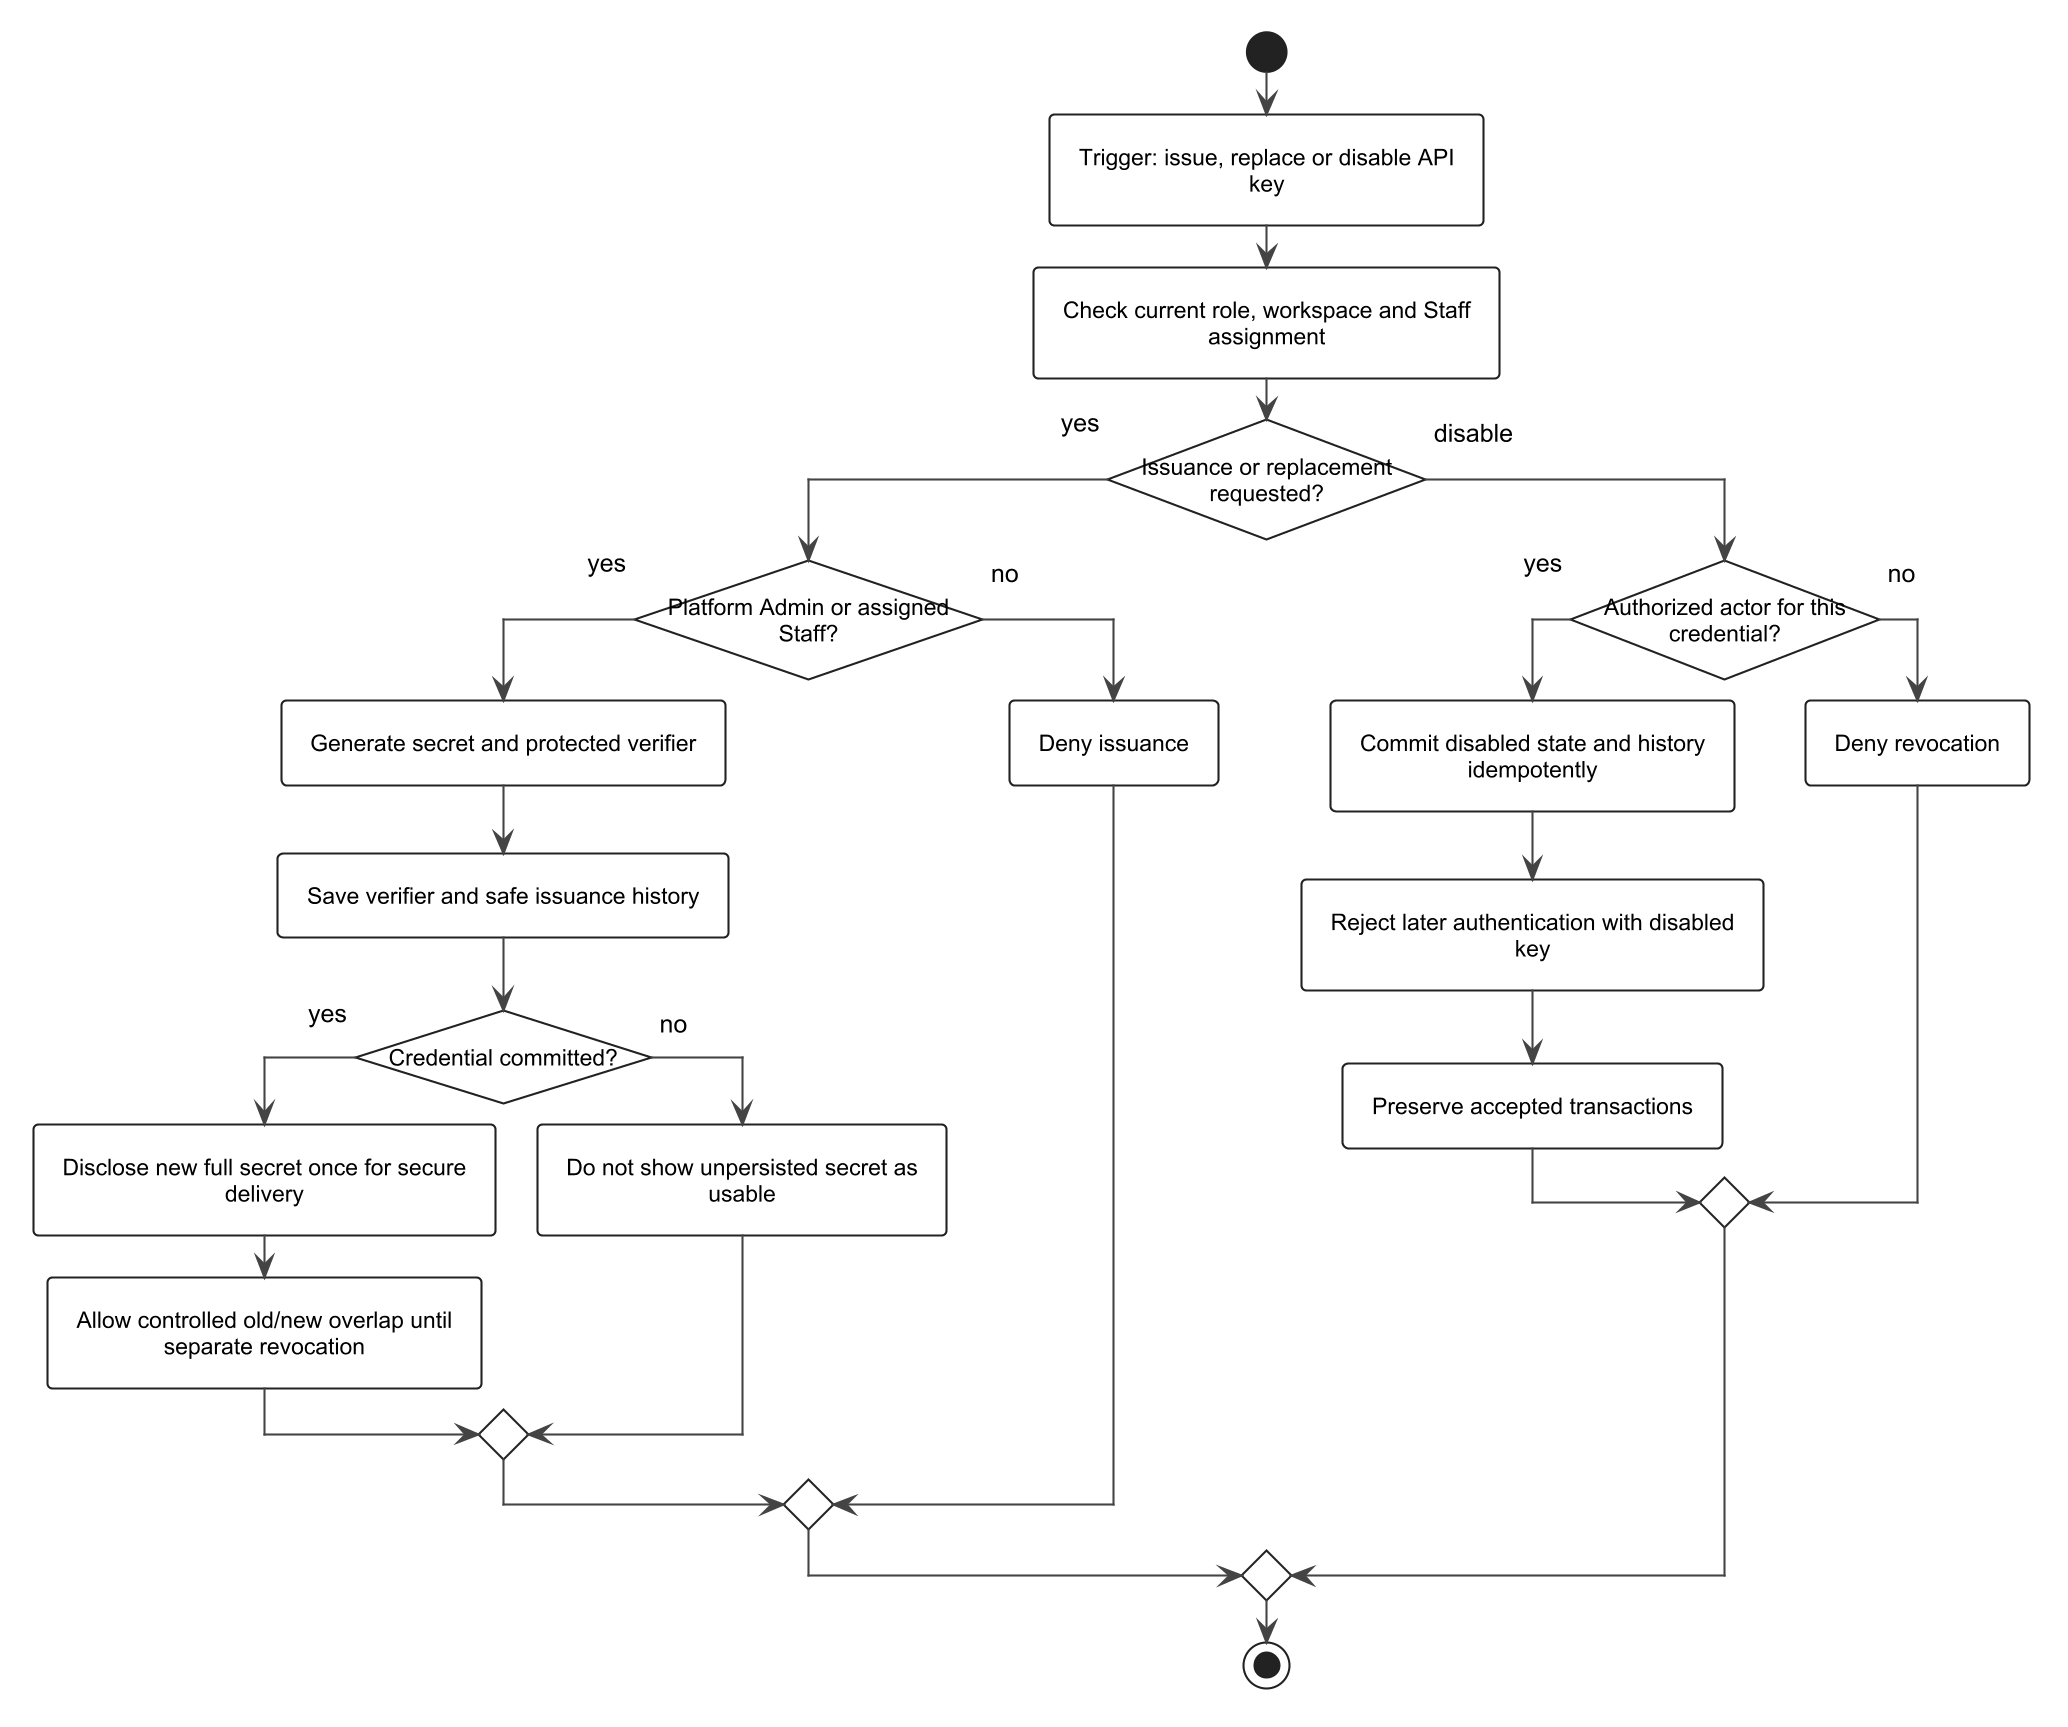

The diagram above was rendered by PlantUML. Its source (embedded in the PNG):
@startuml
skinparamlocked dpi 200
skinparam monochrome true
skinparam shadowing false
skinparam backgroundColor white
skinparam defaultFontName Arial
skinparam defaultFontSize 12
skinparam ArrowColor #444444
skinparam ArrowThickness 1
skinparam classAttributeIconSize 0
skinparam classBackgroundColor white
skinparam classBorderColor #777777
skinparam classBorderThickness 1
skinparam classFontSize 12
skinparam classAttributeFontSize 11
skinparam stereotypeFontSize 10
skinparam Padding 4
hide circle
skinparam linetype ortho
skinparam roundcorner 5
skinparam activityBackgroundColor white
skinparam activityBorderColor #222222
skinparam activityBorderThickness 1
skinparam activityDiamondBackgroundColor white
skinparam activityDiamondBorderColor #222222
skinparam activityFontSize 11
skinparam activityDiamondFontSize 11
skinparam conditionStyle InsideDiamond
skinparam wrapWidth 200
skinparam defaultTextAlignment center

start
:Trigger: issue, replace or disable API key;
:Check current role, workspace and Staff assignment;
if (Issuance or replacement\nrequested?) then (yes)
  if (Platform Admin or assigned\nStaff?) then (yes)
    :Generate secret and protected verifier;
    :Save verifier and safe issuance history;
    if (Credential committed?) then (yes)
      :Disclose new full secret once for secure delivery;
      :Allow controlled old/new overlap until separate revocation;
    else (no)
      :Do not show unpersisted secret as usable;
    endif
  else (no)
    :Deny issuance;
  endif
else (disable)
  if (Authorized actor for this\ncredential?) then (yes)
    :Commit disabled state and history idempotently;
    :Reject later authentication with disabled key;
    :Preserve accepted transactions;
  else (no)
    :Deny revocation;
  endif
endif
stop
@enduml